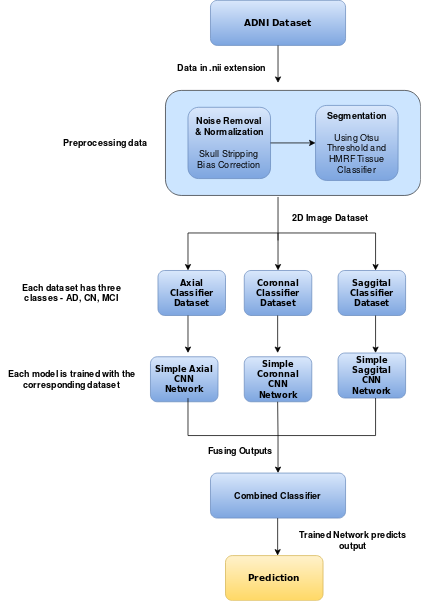

The diagram above was exported from draw.io. Its source (the exported page's mxGraphModel, read from the mxfile embedded in the PNG):
<mxGraphModel dx="868" dy="434" grid="1" gridSize="10" guides="1" tooltips="1" connect="1" arrows="1" fold="1" page="1" pageScale="1" pageWidth="827" pageHeight="1169" math="0" shadow="0" extFonts="Sans Serif^https://fonts.googleapis.com/css?family=Sans+Serif">
  <root>
    <mxCell id="WIyWlLk6GJQsqaUBKTNV-0" />
    <mxCell id="WIyWlLk6GJQsqaUBKTNV-1" parent="WIyWlLk6GJQsqaUBKTNV-0" />
    <mxCell id="ZrjBafvAuNLLrweYickV-0" value="&lt;font face=&quot;Sans Serif&quot;&gt;&lt;b&gt;ADNI Dataset&lt;br&gt;&lt;/b&gt;&lt;/font&gt;" style="rounded=1;whiteSpace=wrap;html=1;fillColor=#dae8fc;gradientColor=#7ea6e0;strokeColor=#6c8ebf;" vertex="1" parent="WIyWlLk6GJQsqaUBKTNV-1">
      <mxGeometry x="290" y="80" width="180" height="60" as="geometry" />
    </mxCell>
    <mxCell id="ZrjBafvAuNLLrweYickV-1" value="" style="endArrow=classic;html=1;strokeColor=#000000;fillColor=#000000;exitX=0.5;exitY=1;exitDx=0;exitDy=0;" edge="1" parent="WIyWlLk6GJQsqaUBKTNV-1" source="ZrjBafvAuNLLrweYickV-0">
      <mxGeometry width="50" height="50" relative="1" as="geometry">
        <mxPoint x="400" y="180" as="sourcePoint" />
        <mxPoint x="380" y="190" as="targetPoint" />
      </mxGeometry>
    </mxCell>
    <mxCell id="ZrjBafvAuNLLrweYickV-2" value="&lt;b&gt;Data in .nii extension&lt;/b&gt;" style="text;html=1;strokeColor=none;fillColor=none;align=center;verticalAlign=middle;whiteSpace=wrap;rounded=0;" vertex="1" parent="WIyWlLk6GJQsqaUBKTNV-1">
      <mxGeometry x="240" y="160" width="130" height="20" as="geometry" />
    </mxCell>
    <mxCell id="ZrjBafvAuNLLrweYickV-3" value="" style="rounded=1;whiteSpace=wrap;html=1;fillColor=#cce5ff;strokeColor=#36393d;" vertex="1" parent="WIyWlLk6GJQsqaUBKTNV-1">
      <mxGeometry x="230" y="200" width="340" height="140" as="geometry" />
    </mxCell>
    <mxCell id="ZrjBafvAuNLLrweYickV-4" value="&lt;div&gt;&lt;b&gt;Noise Removal&lt;/b&gt;&lt;/div&gt;&lt;div&gt;&lt;b&gt;&amp;amp; Normalization&lt;/b&gt;&lt;br&gt;&lt;/div&gt;&lt;div&gt;&lt;br&gt;&lt;/div&gt;&lt;div&gt;Skull Stripping&lt;/div&gt;&lt;div&gt;Bias Correction&lt;br&gt;&lt;/div&gt;" style="rounded=1;whiteSpace=wrap;html=1;fillColor=#dae8fc;gradientColor=#7ea6e0;strokeColor=#6c8ebf;" vertex="1" parent="WIyWlLk6GJQsqaUBKTNV-1">
      <mxGeometry x="260" y="222.5" width="110" height="95" as="geometry" />
    </mxCell>
    <mxCell id="ZrjBafvAuNLLrweYickV-6" value="&lt;div&gt;&lt;b&gt;Segmentation&lt;br&gt;&lt;/b&gt;&lt;/div&gt;&lt;div&gt;&lt;br&gt;&lt;/div&gt;&lt;div&gt;Using Otsu Threshold and HMRF Tissue Classifier&lt;br&gt;&lt;/div&gt;" style="rounded=1;whiteSpace=wrap;html=1;fillColor=#dae8fc;gradientColor=#7ea6e0;strokeColor=#6c8ebf;" vertex="1" parent="WIyWlLk6GJQsqaUBKTNV-1">
      <mxGeometry x="430" y="220" width="110" height="100" as="geometry" />
    </mxCell>
    <mxCell id="ZrjBafvAuNLLrweYickV-7" value="" style="endArrow=classic;html=1;strokeColor=#000000;fillColor=#000000;" edge="1" parent="WIyWlLk6GJQsqaUBKTNV-1" source="ZrjBafvAuNLLrweYickV-3">
      <mxGeometry width="50" height="50" relative="1" as="geometry">
        <mxPoint x="390" y="250" as="sourcePoint" />
        <mxPoint x="440" y="200" as="targetPoint" />
      </mxGeometry>
    </mxCell>
    <mxCell id="ZrjBafvAuNLLrweYickV-8" value="" style="endArrow=classic;html=1;strokeColor=#000000;fillColor=#000000;exitX=1;exitY=0.5;exitDx=0;exitDy=0;" edge="1" parent="WIyWlLk6GJQsqaUBKTNV-1" source="ZrjBafvAuNLLrweYickV-4">
      <mxGeometry width="50" height="50" relative="1" as="geometry">
        <mxPoint x="630" y="100" as="sourcePoint" />
        <mxPoint x="430" y="270" as="targetPoint" />
        <Array as="points" />
      </mxGeometry>
    </mxCell>
    <mxCell id="ZrjBafvAuNLLrweYickV-9" value="&lt;b&gt;Preprocessing data&lt;/b&gt;" style="text;html=1;strokeColor=none;fillColor=none;align=center;verticalAlign=middle;whiteSpace=wrap;rounded=0;" vertex="1" parent="WIyWlLk6GJQsqaUBKTNV-1">
      <mxGeometry x="80" y="260" width="140" height="20" as="geometry" />
    </mxCell>
    <mxCell id="ZrjBafvAuNLLrweYickV-17" value="" style="endArrow=none;html=1;strokeColor=#000000;fillColor=#000000;" edge="1" parent="WIyWlLk6GJQsqaUBKTNV-1">
      <mxGeometry width="50" height="50" relative="1" as="geometry">
        <mxPoint x="380" y="342" as="sourcePoint" />
        <mxPoint x="380" y="400" as="targetPoint" />
      </mxGeometry>
    </mxCell>
    <mxCell id="ZrjBafvAuNLLrweYickV-20" value="" style="endArrow=none;html=1;strokeColor=#000000;fillColor=#000000;" edge="1" parent="WIyWlLk6GJQsqaUBKTNV-1">
      <mxGeometry width="50" height="50" relative="1" as="geometry">
        <mxPoint x="260" y="390" as="sourcePoint" />
        <mxPoint x="510" y="390" as="targetPoint" />
      </mxGeometry>
    </mxCell>
    <mxCell id="ZrjBafvAuNLLrweYickV-21" value="" style="endArrow=classic;html=1;strokeColor=#000000;fillColor=#000000;" edge="1" parent="WIyWlLk6GJQsqaUBKTNV-1">
      <mxGeometry width="50" height="50" relative="1" as="geometry">
        <mxPoint x="380" y="390" as="sourcePoint" />
        <mxPoint x="380" y="440" as="targetPoint" />
      </mxGeometry>
    </mxCell>
    <mxCell id="ZrjBafvAuNLLrweYickV-22" value="" style="endArrow=classic;html=1;strokeColor=#000000;fillColor=#000000;" edge="1" parent="WIyWlLk6GJQsqaUBKTNV-1">
      <mxGeometry width="50" height="50" relative="1" as="geometry">
        <mxPoint x="260" y="390" as="sourcePoint" />
        <mxPoint x="260" y="440" as="targetPoint" />
      </mxGeometry>
    </mxCell>
    <mxCell id="ZrjBafvAuNLLrweYickV-23" value="" style="endArrow=classic;html=1;strokeColor=#000000;fillColor=#000000;" edge="1" parent="WIyWlLk6GJQsqaUBKTNV-1">
      <mxGeometry width="50" height="50" relative="1" as="geometry">
        <mxPoint x="510" y="390" as="sourcePoint" />
        <mxPoint x="510" y="440" as="targetPoint" />
      </mxGeometry>
    </mxCell>
    <mxCell id="ZrjBafvAuNLLrweYickV-24" value="&lt;b&gt;2D Image Dataset&lt;/b&gt;" style="text;html=1;strokeColor=none;fillColor=none;align=center;verticalAlign=middle;whiteSpace=wrap;rounded=0;" vertex="1" parent="WIyWlLk6GJQsqaUBKTNV-1">
      <mxGeometry x="370" y="360" width="160" height="20" as="geometry" />
    </mxCell>
    <mxCell id="ZrjBafvAuNLLrweYickV-25" value="&lt;div style=&quot;font-size: 11px&quot;&gt;&lt;font face=&quot;Sans Serif&quot;&gt;&lt;b&gt;&lt;font style=&quot;font-size: 11px&quot;&gt;Axial&lt;/font&gt;&lt;/b&gt;&lt;/font&gt;&lt;/div&gt;&lt;div style=&quot;font-size: 11px&quot;&gt;&lt;font face=&quot;Sans Serif&quot;&gt;&lt;b&gt;&lt;font style=&quot;font-size: 11px&quot;&gt;Classifier&lt;/font&gt;&lt;/b&gt;&lt;/font&gt;&lt;/div&gt;&lt;div style=&quot;font-size: 11px&quot;&gt;&lt;font face=&quot;Sans Serif&quot;&gt;&lt;b&gt;&lt;font style=&quot;font-size: 11px&quot;&gt;Dataset&lt;/font&gt;&lt;/b&gt;&lt;/font&gt;&lt;br&gt;&lt;/div&gt;" style="rounded=1;whiteSpace=wrap;html=1;fillColor=#dae8fc;gradientColor=#7ea6e0;strokeColor=#6c8ebf;" vertex="1" parent="WIyWlLk6GJQsqaUBKTNV-1">
      <mxGeometry x="220" y="440" width="90" height="60" as="geometry" />
    </mxCell>
    <mxCell id="ZrjBafvAuNLLrweYickV-26" value="&lt;div style=&quot;font-size: 11px&quot;&gt;&lt;font face=&quot;Sans Serif&quot;&gt;&lt;b&gt;&lt;font style=&quot;font-size: 11px&quot;&gt;Coronnal&lt;/font&gt;&lt;/b&gt;&lt;/font&gt;&lt;/div&gt;&lt;div style=&quot;font-size: 11px&quot;&gt;&lt;font face=&quot;Sans Serif&quot;&gt;&lt;b&gt;&lt;font style=&quot;font-size: 11px&quot;&gt;Classifier&lt;/font&gt;&lt;/b&gt;&lt;/font&gt;&lt;/div&gt;&lt;div style=&quot;font-size: 11px&quot;&gt;&lt;font face=&quot;Sans Serif&quot;&gt;&lt;b&gt;&lt;font style=&quot;font-size: 11px&quot;&gt;Dataset&lt;/font&gt;&lt;/b&gt;&lt;/font&gt;&lt;br&gt;&lt;/div&gt;" style="rounded=1;whiteSpace=wrap;html=1;fillColor=#dae8fc;gradientColor=#7ea6e0;strokeColor=#6c8ebf;" vertex="1" parent="WIyWlLk6GJQsqaUBKTNV-1">
      <mxGeometry x="335" y="440" width="90" height="60" as="geometry" />
    </mxCell>
    <mxCell id="ZrjBafvAuNLLrweYickV-27" value="&lt;div style=&quot;font-size: 11px&quot;&gt;&lt;font face=&quot;Sans Serif&quot;&gt;&lt;b&gt;&lt;font style=&quot;font-size: 11px&quot;&gt;Saggital&lt;/font&gt;&lt;/b&gt;&lt;/font&gt;&lt;/div&gt;&lt;div style=&quot;font-size: 11px&quot;&gt;&lt;font face=&quot;Sans Serif&quot;&gt;&lt;b&gt;&lt;font style=&quot;font-size: 11px&quot;&gt;Classifier&lt;/font&gt;&lt;/b&gt;&lt;/font&gt;&lt;/div&gt;&lt;div style=&quot;font-size: 11px&quot;&gt;&lt;font face=&quot;Sans Serif&quot;&gt;&lt;b&gt;&lt;font style=&quot;font-size: 11px&quot;&gt;Dataset&lt;/font&gt;&lt;/b&gt;&lt;/font&gt;&lt;br&gt;&lt;/div&gt;" style="rounded=1;whiteSpace=wrap;html=1;fillColor=#dae8fc;gradientColor=#7ea6e0;strokeColor=#6c8ebf;" vertex="1" parent="WIyWlLk6GJQsqaUBKTNV-1">
      <mxGeometry x="460" y="440" width="90" height="60" as="geometry" />
    </mxCell>
    <mxCell id="ZrjBafvAuNLLrweYickV-28" value="&lt;b&gt;Each dataset has three classes - AD, CN, MCI&lt;/b&gt;" style="text;html=1;strokeColor=none;fillColor=none;align=center;verticalAlign=middle;whiteSpace=wrap;rounded=0;" vertex="1" parent="WIyWlLk6GJQsqaUBKTNV-1">
      <mxGeometry x="35" y="460" width="140" height="20" as="geometry" />
    </mxCell>
    <mxCell id="ZrjBafvAuNLLrweYickV-29" value="" style="endArrow=classic;html=1;strokeColor=#000000;fillColor=#000000;" edge="1" parent="WIyWlLk6GJQsqaUBKTNV-1">
      <mxGeometry width="50" height="50" relative="1" as="geometry">
        <mxPoint x="260" y="500" as="sourcePoint" />
        <mxPoint x="260" y="550" as="targetPoint" />
      </mxGeometry>
    </mxCell>
    <mxCell id="ZrjBafvAuNLLrweYickV-30" value="" style="endArrow=classic;html=1;strokeColor=#000000;fillColor=#000000;" edge="1" parent="WIyWlLk6GJQsqaUBKTNV-1">
      <mxGeometry width="50" height="50" relative="1" as="geometry">
        <mxPoint x="379.5" y="500" as="sourcePoint" />
        <mxPoint x="379.5" y="550" as="targetPoint" />
      </mxGeometry>
    </mxCell>
    <mxCell id="ZrjBafvAuNLLrweYickV-31" value="" style="endArrow=classic;html=1;strokeColor=#000000;fillColor=#000000;" edge="1" parent="WIyWlLk6GJQsqaUBKTNV-1">
      <mxGeometry width="50" height="50" relative="1" as="geometry">
        <mxPoint x="510" y="500" as="sourcePoint" />
        <mxPoint x="510" y="550" as="targetPoint" />
      </mxGeometry>
    </mxCell>
    <mxCell id="ZrjBafvAuNLLrweYickV-32" value="&lt;div style=&quot;font-size: 11px&quot;&gt;&lt;font face=&quot;Sans Serif&quot;&gt;&lt;b&gt;&lt;font style=&quot;font-size: 11px&quot;&gt;Simple Axial&lt;/font&gt;&lt;/b&gt;&lt;/font&gt;&lt;/div&gt;&lt;div style=&quot;font-size: 11px&quot;&gt;&lt;font face=&quot;Sans Serif&quot;&gt;&lt;b&gt;&lt;font style=&quot;font-size: 11px&quot;&gt;CNN&lt;/font&gt;&lt;/b&gt;&lt;/font&gt;&lt;/div&gt;&lt;div style=&quot;font-size: 11px&quot;&gt;&lt;font face=&quot;Sans Serif&quot;&gt;&lt;b&gt;Network&lt;/b&gt;&lt;/font&gt;&lt;br&gt;&lt;/div&gt;" style="rounded=1;whiteSpace=wrap;html=1;fillColor=#dae8fc;gradientColor=#7ea6e0;strokeColor=#6c8ebf;" vertex="1" parent="WIyWlLk6GJQsqaUBKTNV-1">
      <mxGeometry x="210" y="555" width="90" height="60" as="geometry" />
    </mxCell>
    <mxCell id="ZrjBafvAuNLLrweYickV-33" value="&lt;div style=&quot;font-size: 11px&quot;&gt;&lt;font face=&quot;Sans Serif&quot;&gt;&lt;b&gt;&lt;font style=&quot;font-size: 11px&quot;&gt;Simple Coronnal&lt;/font&gt;&lt;/b&gt;&lt;/font&gt;&lt;/div&gt;&lt;div style=&quot;font-size: 11px&quot;&gt;&lt;font face=&quot;Sans Serif&quot;&gt;&lt;b&gt;&lt;font style=&quot;font-size: 11px&quot;&gt;CNN&lt;/font&gt;&lt;/b&gt;&lt;/font&gt;&lt;/div&gt;&lt;div style=&quot;font-size: 11px&quot;&gt;&lt;font face=&quot;Sans Serif&quot;&gt;&lt;b&gt;Network&lt;/b&gt;&lt;/font&gt;&lt;br&gt;&lt;/div&gt;" style="rounded=1;whiteSpace=wrap;html=1;fillColor=#dae8fc;gradientColor=#7ea6e0;strokeColor=#6c8ebf;" vertex="1" parent="WIyWlLk6GJQsqaUBKTNV-1">
      <mxGeometry x="335" y="555" width="90" height="60" as="geometry" />
    </mxCell>
    <mxCell id="ZrjBafvAuNLLrweYickV-34" value="&lt;div style=&quot;font-size: 11px&quot;&gt;&lt;font face=&quot;Sans Serif&quot;&gt;&lt;b&gt;&lt;font style=&quot;font-size: 11px&quot;&gt;Simple Saggital&lt;/font&gt;&lt;/b&gt;&lt;/font&gt;&lt;/div&gt;&lt;div style=&quot;font-size: 11px&quot;&gt;&lt;font face=&quot;Sans Serif&quot;&gt;&lt;b&gt;&lt;font style=&quot;font-size: 11px&quot;&gt;CNN&lt;/font&gt;&lt;/b&gt;&lt;/font&gt;&lt;/div&gt;&lt;div style=&quot;font-size: 11px&quot;&gt;&lt;font face=&quot;Sans Serif&quot;&gt;&lt;b&gt;Network&lt;/b&gt;&lt;/font&gt;&lt;br&gt;&lt;/div&gt;" style="rounded=1;whiteSpace=wrap;html=1;fillColor=#dae8fc;gradientColor=#7ea6e0;strokeColor=#6c8ebf;" vertex="1" parent="WIyWlLk6GJQsqaUBKTNV-1">
      <mxGeometry x="460" y="550" width="90" height="60" as="geometry" />
    </mxCell>
    <mxCell id="ZrjBafvAuNLLrweYickV-36" value="" style="endArrow=none;html=1;strokeColor=#000000;fillColor=#000000;entryX=0.5;entryY=1;entryDx=0;entryDy=0;" edge="1" parent="WIyWlLk6GJQsqaUBKTNV-1">
      <mxGeometry width="50" height="50" relative="1" as="geometry">
        <mxPoint x="380" y="660" as="sourcePoint" />
        <mxPoint x="379.5" y="615" as="targetPoint" />
      </mxGeometry>
    </mxCell>
    <mxCell id="ZrjBafvAuNLLrweYickV-37" value="" style="endArrow=none;html=1;strokeColor=#000000;fillColor=#000000;entryX=0.5;entryY=1;entryDx=0;entryDy=0;" edge="1" parent="WIyWlLk6GJQsqaUBKTNV-1">
      <mxGeometry width="50" height="50" relative="1" as="geometry">
        <mxPoint x="260" y="660" as="sourcePoint" />
        <mxPoint x="260" y="610" as="targetPoint" />
      </mxGeometry>
    </mxCell>
    <mxCell id="ZrjBafvAuNLLrweYickV-38" value="" style="endArrow=none;html=1;strokeColor=#000000;fillColor=#000000;" edge="1" parent="WIyWlLk6GJQsqaUBKTNV-1">
      <mxGeometry width="50" height="50" relative="1" as="geometry">
        <mxPoint x="260" y="660" as="sourcePoint" />
        <mxPoint x="510" y="660" as="targetPoint" />
      </mxGeometry>
    </mxCell>
    <mxCell id="ZrjBafvAuNLLrweYickV-39" value="" style="endArrow=none;html=1;strokeColor=#000000;fillColor=#000000;entryX=0.5;entryY=1;entryDx=0;entryDy=0;" edge="1" parent="WIyWlLk6GJQsqaUBKTNV-1">
      <mxGeometry width="50" height="50" relative="1" as="geometry">
        <mxPoint x="510" y="660" as="sourcePoint" />
        <mxPoint x="510" y="610" as="targetPoint" />
      </mxGeometry>
    </mxCell>
    <mxCell id="ZrjBafvAuNLLrweYickV-40" value="" style="endArrow=classic;html=1;strokeColor=#000000;fillColor=#000000;" edge="1" parent="WIyWlLk6GJQsqaUBKTNV-1">
      <mxGeometry width="50" height="50" relative="1" as="geometry">
        <mxPoint x="380" y="660" as="sourcePoint" />
        <mxPoint x="380" y="710" as="targetPoint" />
      </mxGeometry>
    </mxCell>
    <mxCell id="ZrjBafvAuNLLrweYickV-41" value="&lt;div&gt;&lt;b&gt;Each model is trained with the&lt;/b&gt;&lt;/div&gt;&lt;div&gt;&lt;b&gt;corresponding dataset&lt;br&gt;&lt;/b&gt;&lt;/div&gt;" style="text;html=1;strokeColor=none;fillColor=none;align=center;verticalAlign=middle;whiteSpace=wrap;rounded=0;" vertex="1" parent="WIyWlLk6GJQsqaUBKTNV-1">
      <mxGeometry x="10" y="575" width="190" height="20" as="geometry" />
    </mxCell>
    <mxCell id="ZrjBafvAuNLLrweYickV-42" value="&lt;b&gt;Combined Classifier&lt;/b&gt;" style="rounded=1;whiteSpace=wrap;html=1;fillColor=#dae8fc;gradientColor=#7ea6e0;strokeColor=#6c8ebf;" vertex="1" parent="WIyWlLk6GJQsqaUBKTNV-1">
      <mxGeometry x="290" y="710" width="180" height="60" as="geometry" />
    </mxCell>
    <mxCell id="ZrjBafvAuNLLrweYickV-44" value="&lt;b&gt;Fusing Outputs&lt;/b&gt;" style="text;html=1;strokeColor=none;fillColor=none;align=center;verticalAlign=middle;whiteSpace=wrap;rounded=0;" vertex="1" parent="WIyWlLk6GJQsqaUBKTNV-1">
      <mxGeometry x="260" y="670" width="140" height="20" as="geometry" />
    </mxCell>
    <mxCell id="ZrjBafvAuNLLrweYickV-45" style="edgeStyle=orthogonalEdgeStyle;curved=1;orthogonalLoop=1;jettySize=auto;html=1;exitX=0.5;exitY=1;exitDx=0;exitDy=0;strokeColor=#000000;fillColor=#000000;" edge="1" parent="WIyWlLk6GJQsqaUBKTNV-1" source="ZrjBafvAuNLLrweYickV-44" target="ZrjBafvAuNLLrweYickV-44">
      <mxGeometry relative="1" as="geometry" />
    </mxCell>
    <mxCell id="ZrjBafvAuNLLrweYickV-46" value="" style="endArrow=classic;html=1;strokeColor=#000000;fillColor=#000000;" edge="1" parent="WIyWlLk6GJQsqaUBKTNV-1">
      <mxGeometry width="50" height="50" relative="1" as="geometry">
        <mxPoint x="379.5" y="770" as="sourcePoint" />
        <mxPoint x="379.5" y="820" as="targetPoint" />
      </mxGeometry>
    </mxCell>
    <mxCell id="ZrjBafvAuNLLrweYickV-47" value="&lt;font face=&quot;Sans Serif&quot;&gt;&lt;b&gt;Prediction&lt;/b&gt;&lt;/font&gt;" style="rounded=1;whiteSpace=wrap;html=1;fillColor=#fff2cc;gradientColor=#ffd966;strokeColor=#d6b656;" vertex="1" parent="WIyWlLk6GJQsqaUBKTNV-1">
      <mxGeometry x="310" y="820" width="130" height="60" as="geometry" />
    </mxCell>
    <mxCell id="ZrjBafvAuNLLrweYickV-48" value="&lt;b&gt;Trained Network predicts output&lt;/b&gt;" style="text;html=1;strokeColor=none;fillColor=none;align=center;verticalAlign=middle;whiteSpace=wrap;rounded=0;" vertex="1" parent="WIyWlLk6GJQsqaUBKTNV-1">
      <mxGeometry x="400" y="790" width="160" height="20" as="geometry" />
    </mxCell>
  </root>
</mxGraphModel>